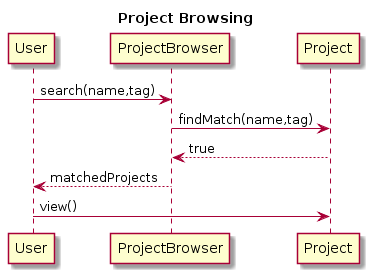

The diagram above was rendered by PlantUML. Its source (embedded in the PNG):
@startuml
hide circle

title Project Browsing

User -> ProjectBrowser: search(name,tag)
ProjectBrowser -> Project: findMatch(name,tag)
Project --> ProjectBrowser: true
ProjectBrowser --> User: matchedProjects
User -> Project: view()
@enduml